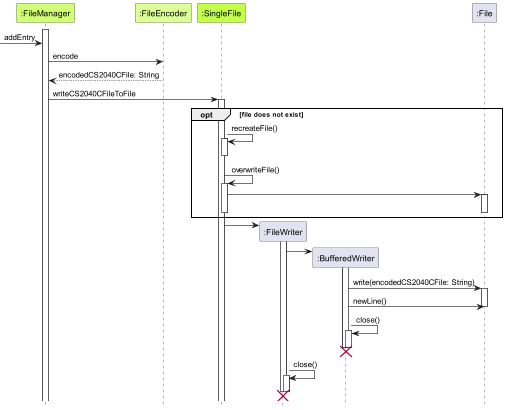

The diagram above was rendered by PlantUML. Its source (embedded in the PNG):
@startuml
!include ../../style.iuml
hide footbox

participant ":FileManager" as FileManager FileManager_STYLE
participant ":FileEncoder" as FileEncoder FileEncoder_STYLE
participant ":SingleFile" as SingleFile SingleFile_STYLE
participant ":FileWriter" as FileWriter
participant ":BufferedWriter" as BufferedWriter
participant ":File" as File

activate FileManager
-> FileManager : addEntry
FileManager -> FileEncoder : encode
FileEncoder --> FileManager : encodedCS2040CFile: String
FileManager -> SingleFile : writeCS2040CFileToFile
activate SingleFile
    opt file does not exist
        SingleFile -> SingleFile : recreateFile()
        activate SingleFile
        deactivate SingleFile
        SingleFile -> SingleFile : overwriteFile()
        activate SingleFile
        SingleFile -> File
        activate File
        deactivate File
        deactivate SingleFile
    end
SingleFile -> FileWriter **
activate FileWriter
FileWriter -> BufferedWriter **
activate BufferedWriter
BufferedWriter -> File : write(encodedCS2040CFile: String)
activate File
BufferedWriter -> File : newLine()
deactivate File
BufferedWriter -> BufferedWriter : close()
activate BufferedWriter
deactivate BufferedWriter
destroy BufferedWriter
FileWriter -> FileWriter : close()
activate FileWriter
deactivate FileWriter
destroy FileWriter
@enduml